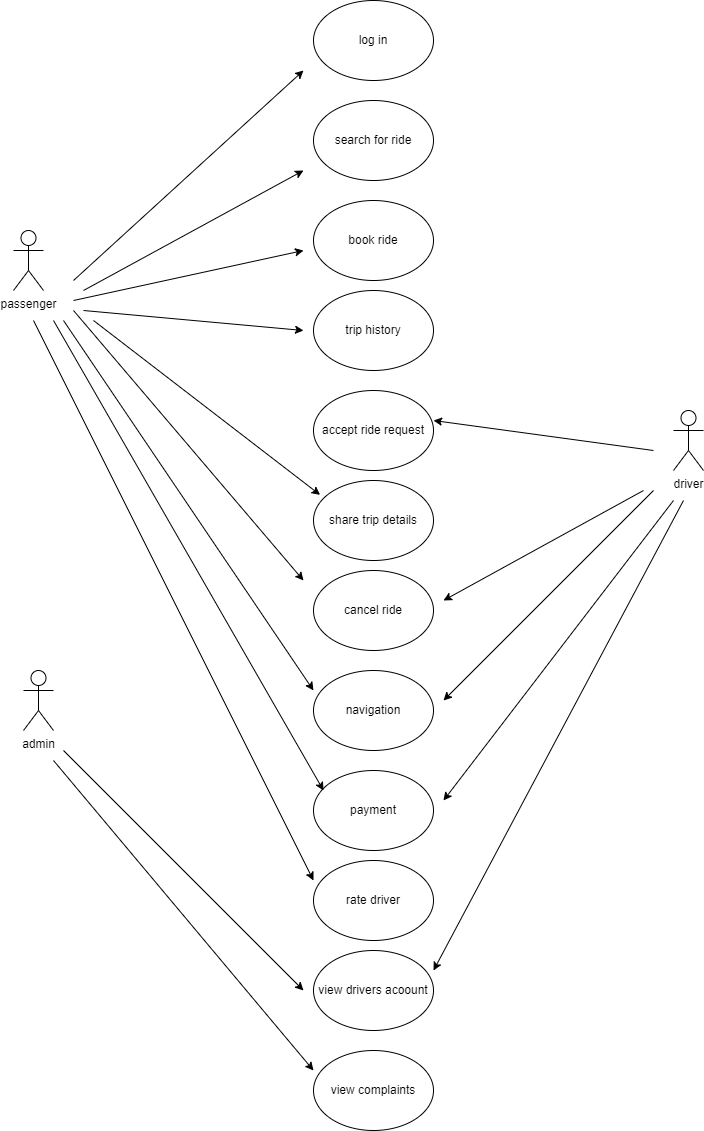

The diagram above was exported from draw.io. Its source (the exported page's mxGraphModel, read from the mxfile embedded in the PNG):
<mxGraphModel dx="1760" dy="2036" grid="1" gridSize="10" guides="1" tooltips="1" connect="1" arrows="1" fold="1" page="1" pageScale="1" pageWidth="850" pageHeight="1100" math="0" shadow="0">
  <root>
    <mxCell id="0" />
    <mxCell id="1" parent="0" />
    <mxCell id="Lf99HC6r8YB_aZRcv_83-1" value="passenger" style="shape=umlActor;verticalLabelPosition=bottom;verticalAlign=top;html=1;outlineConnect=0;" parent="1" vertex="1">
      <mxGeometry x="60" y="90" width="30" height="60" as="geometry" />
    </mxCell>
    <mxCell id="Lf99HC6r8YB_aZRcv_83-2" value="driver" style="shape=umlActor;verticalLabelPosition=bottom;verticalAlign=top;html=1;outlineConnect=0;" parent="1" vertex="1">
      <mxGeometry x="720" y="270" width="30" height="60" as="geometry" />
    </mxCell>
    <mxCell id="Lf99HC6r8YB_aZRcv_83-3" value="admin" style="shape=umlActor;verticalLabelPosition=bottom;verticalAlign=top;html=1;outlineConnect=0;" parent="1" vertex="1">
      <mxGeometry x="70" y="530" width="30" height="60" as="geometry" />
    </mxCell>
    <mxCell id="Lf99HC6r8YB_aZRcv_83-4" value="search for ride" style="ellipse;whiteSpace=wrap;html=1;" parent="1" vertex="1">
      <mxGeometry x="360" y="-40" width="120" height="80" as="geometry" />
    </mxCell>
    <mxCell id="Lf99HC6r8YB_aZRcv_83-5" value="rate driver" style="ellipse;whiteSpace=wrap;html=1;" parent="1" vertex="1">
      <mxGeometry x="360" y="720" width="120" height="80" as="geometry" />
    </mxCell>
    <mxCell id="Lf99HC6r8YB_aZRcv_83-6" value="share trip details" style="ellipse;whiteSpace=wrap;html=1;" parent="1" vertex="1">
      <mxGeometry x="360" y="340" width="120" height="80" as="geometry" />
    </mxCell>
    <mxCell id="Lf99HC6r8YB_aZRcv_83-7" value="cancel ride" style="ellipse;whiteSpace=wrap;html=1;" parent="1" vertex="1">
      <mxGeometry x="360" y="430" width="120" height="80" as="geometry" />
    </mxCell>
    <mxCell id="Lf99HC6r8YB_aZRcv_83-8" value="payment" style="ellipse;whiteSpace=wrap;html=1;" parent="1" vertex="1">
      <mxGeometry x="360" y="630" width="120" height="80" as="geometry" />
    </mxCell>
    <mxCell id="Lf99HC6r8YB_aZRcv_83-9" value="accept ride request" style="ellipse;whiteSpace=wrap;html=1;" parent="1" vertex="1">
      <mxGeometry x="360" y="250" width="120" height="80" as="geometry" />
    </mxCell>
    <mxCell id="Lf99HC6r8YB_aZRcv_83-10" value="view drivers acoount" style="ellipse;whiteSpace=wrap;html=1;" parent="1" vertex="1">
      <mxGeometry x="360" y="810" width="120" height="80" as="geometry" />
    </mxCell>
    <mxCell id="Lf99HC6r8YB_aZRcv_83-11" value="view complaints" style="ellipse;whiteSpace=wrap;html=1;" parent="1" vertex="1">
      <mxGeometry x="360" y="910" width="120" height="80" as="geometry" />
    </mxCell>
    <mxCell id="Lf99HC6r8YB_aZRcv_83-13" value="book ride" style="ellipse;whiteSpace=wrap;html=1;" parent="1" vertex="1">
      <mxGeometry x="360" y="60" width="120" height="80" as="geometry" />
    </mxCell>
    <mxCell id="Lf99HC6r8YB_aZRcv_83-15" value="log in" style="ellipse;whiteSpace=wrap;html=1;" parent="1" vertex="1">
      <mxGeometry x="360" y="-140" width="120" height="80" as="geometry" />
    </mxCell>
    <mxCell id="Lf99HC6r8YB_aZRcv_83-16" value="trip history" style="ellipse;whiteSpace=wrap;html=1;" parent="1" vertex="1">
      <mxGeometry x="360" y="150" width="120" height="80" as="geometry" />
    </mxCell>
    <mxCell id="Lf99HC6r8YB_aZRcv_83-17" value="navigation" style="ellipse;whiteSpace=wrap;html=1;" parent="1" vertex="1">
      <mxGeometry x="360" y="530" width="120" height="80" as="geometry" />
    </mxCell>
    <mxCell id="Lf99HC6r8YB_aZRcv_83-19" value="" style="endArrow=classic;html=1;rounded=0;" parent="1" edge="1">
      <mxGeometry width="50" height="50" relative="1" as="geometry">
        <mxPoint x="120" y="140" as="sourcePoint" />
        <mxPoint x="350" y="-70" as="targetPoint" />
      </mxGeometry>
    </mxCell>
    <mxCell id="Lf99HC6r8YB_aZRcv_83-20" value="" style="endArrow=classic;html=1;rounded=0;" parent="1" edge="1">
      <mxGeometry width="50" height="50" relative="1" as="geometry">
        <mxPoint x="130" y="150" as="sourcePoint" />
        <mxPoint x="350" y="30" as="targetPoint" />
      </mxGeometry>
    </mxCell>
    <mxCell id="Lf99HC6r8YB_aZRcv_83-21" value="" style="endArrow=classic;html=1;rounded=0;" parent="1" edge="1">
      <mxGeometry width="50" height="50" relative="1" as="geometry">
        <mxPoint x="120" y="160" as="sourcePoint" />
        <mxPoint x="350" y="110" as="targetPoint" />
      </mxGeometry>
    </mxCell>
    <mxCell id="Lf99HC6r8YB_aZRcv_83-22" value="" style="endArrow=classic;html=1;rounded=0;" parent="1" edge="1">
      <mxGeometry width="50" height="50" relative="1" as="geometry">
        <mxPoint x="700" y="310" as="sourcePoint" />
        <mxPoint x="480" y="280" as="targetPoint" />
      </mxGeometry>
    </mxCell>
    <mxCell id="Lf99HC6r8YB_aZRcv_83-23" value="" style="endArrow=classic;html=1;rounded=0;entryX=0.055;entryY=0.18;entryDx=0;entryDy=0;entryPerimeter=0;" parent="1" target="Lf99HC6r8YB_aZRcv_83-6" edge="1">
      <mxGeometry width="50" height="50" relative="1" as="geometry">
        <mxPoint x="140" y="180" as="sourcePoint" />
        <mxPoint x="490" y="380" as="targetPoint" />
      </mxGeometry>
    </mxCell>
    <mxCell id="Lf99HC6r8YB_aZRcv_83-24" value="" style="endArrow=classic;html=1;rounded=0;entryX=0;entryY=0.375;entryDx=0;entryDy=0;entryPerimeter=0;" parent="1" edge="1">
      <mxGeometry width="50" height="50" relative="1" as="geometry">
        <mxPoint x="100" y="180" as="sourcePoint" />
        <mxPoint x="370" y="650" as="targetPoint" />
        <Array as="points" />
      </mxGeometry>
    </mxCell>
    <mxCell id="Lf99HC6r8YB_aZRcv_83-25" value="" style="endArrow=classic;html=1;rounded=0;" parent="1" edge="1">
      <mxGeometry width="50" height="50" relative="1" as="geometry">
        <mxPoint x="80" y="180" as="sourcePoint" />
        <mxPoint x="360" y="740" as="targetPoint" />
      </mxGeometry>
    </mxCell>
    <mxCell id="Lf99HC6r8YB_aZRcv_83-26" value="" style="endArrow=classic;html=1;rounded=0;" parent="1" edge="1">
      <mxGeometry width="50" height="50" relative="1" as="geometry">
        <mxPoint x="110" y="610" as="sourcePoint" />
        <mxPoint x="350" y="850" as="targetPoint" />
      </mxGeometry>
    </mxCell>
    <mxCell id="Lf99HC6r8YB_aZRcv_83-27" value="" style="endArrow=classic;html=1;rounded=0;entryX=0;entryY=0.25;entryDx=0;entryDy=0;entryPerimeter=0;" parent="1" target="Lf99HC6r8YB_aZRcv_83-11" edge="1">
      <mxGeometry width="50" height="50" relative="1" as="geometry">
        <mxPoint x="100" y="620" as="sourcePoint" />
        <mxPoint x="510" y="660" as="targetPoint" />
      </mxGeometry>
    </mxCell>
    <mxCell id="Lf99HC6r8YB_aZRcv_83-28" value="" style="endArrow=classic;html=1;rounded=0;" parent="1" edge="1">
      <mxGeometry width="50" height="50" relative="1" as="geometry">
        <mxPoint x="700" y="350" as="sourcePoint" />
        <mxPoint x="490" y="560" as="targetPoint" />
      </mxGeometry>
    </mxCell>
    <mxCell id="Lf99HC6r8YB_aZRcv_83-29" value="" style="endArrow=classic;html=1;rounded=0;entryX=0;entryY=0.25;entryDx=0;entryDy=0;entryPerimeter=0;" parent="1" target="Lf99HC6r8YB_aZRcv_83-17" edge="1">
      <mxGeometry width="50" height="50" relative="1" as="geometry">
        <mxPoint x="110" y="180" as="sourcePoint" />
        <mxPoint x="510" y="460" as="targetPoint" />
      </mxGeometry>
    </mxCell>
    <mxCell id="Lf99HC6r8YB_aZRcv_83-30" value="" style="endArrow=classic;html=1;rounded=0;" parent="1" edge="1">
      <mxGeometry width="50" height="50" relative="1" as="geometry">
        <mxPoint x="690" y="350" as="sourcePoint" />
        <mxPoint x="490" y="460" as="targetPoint" />
      </mxGeometry>
    </mxCell>
    <mxCell id="Lf99HC6r8YB_aZRcv_83-31" value="" style="endArrow=classic;html=1;rounded=0;" parent="1" edge="1">
      <mxGeometry width="50" height="50" relative="1" as="geometry">
        <mxPoint x="120" y="170" as="sourcePoint" />
        <mxPoint x="350" y="440" as="targetPoint" />
      </mxGeometry>
    </mxCell>
    <mxCell id="Lf99HC6r8YB_aZRcv_83-32" value="" style="endArrow=classic;html=1;rounded=0;" parent="1" edge="1">
      <mxGeometry width="50" height="50" relative="1" as="geometry">
        <mxPoint x="130" y="170" as="sourcePoint" />
        <mxPoint x="350" y="190" as="targetPoint" />
      </mxGeometry>
    </mxCell>
    <mxCell id="Eeh02sX4gaCrfih6vYPf-3" value="" style="endArrow=classic;html=1;rounded=0;" parent="1" edge="1">
      <mxGeometry width="50" height="50" relative="1" as="geometry">
        <mxPoint x="720" y="360" as="sourcePoint" />
        <mxPoint x="490" y="660" as="targetPoint" />
      </mxGeometry>
    </mxCell>
    <mxCell id="Eeh02sX4gaCrfih6vYPf-4" value="" style="endArrow=classic;html=1;rounded=0;" parent="1" edge="1">
      <mxGeometry width="50" height="50" relative="1" as="geometry">
        <mxPoint x="730" y="360" as="sourcePoint" />
        <mxPoint x="480" y="830" as="targetPoint" />
      </mxGeometry>
    </mxCell>
  </root>
</mxGraphModel>